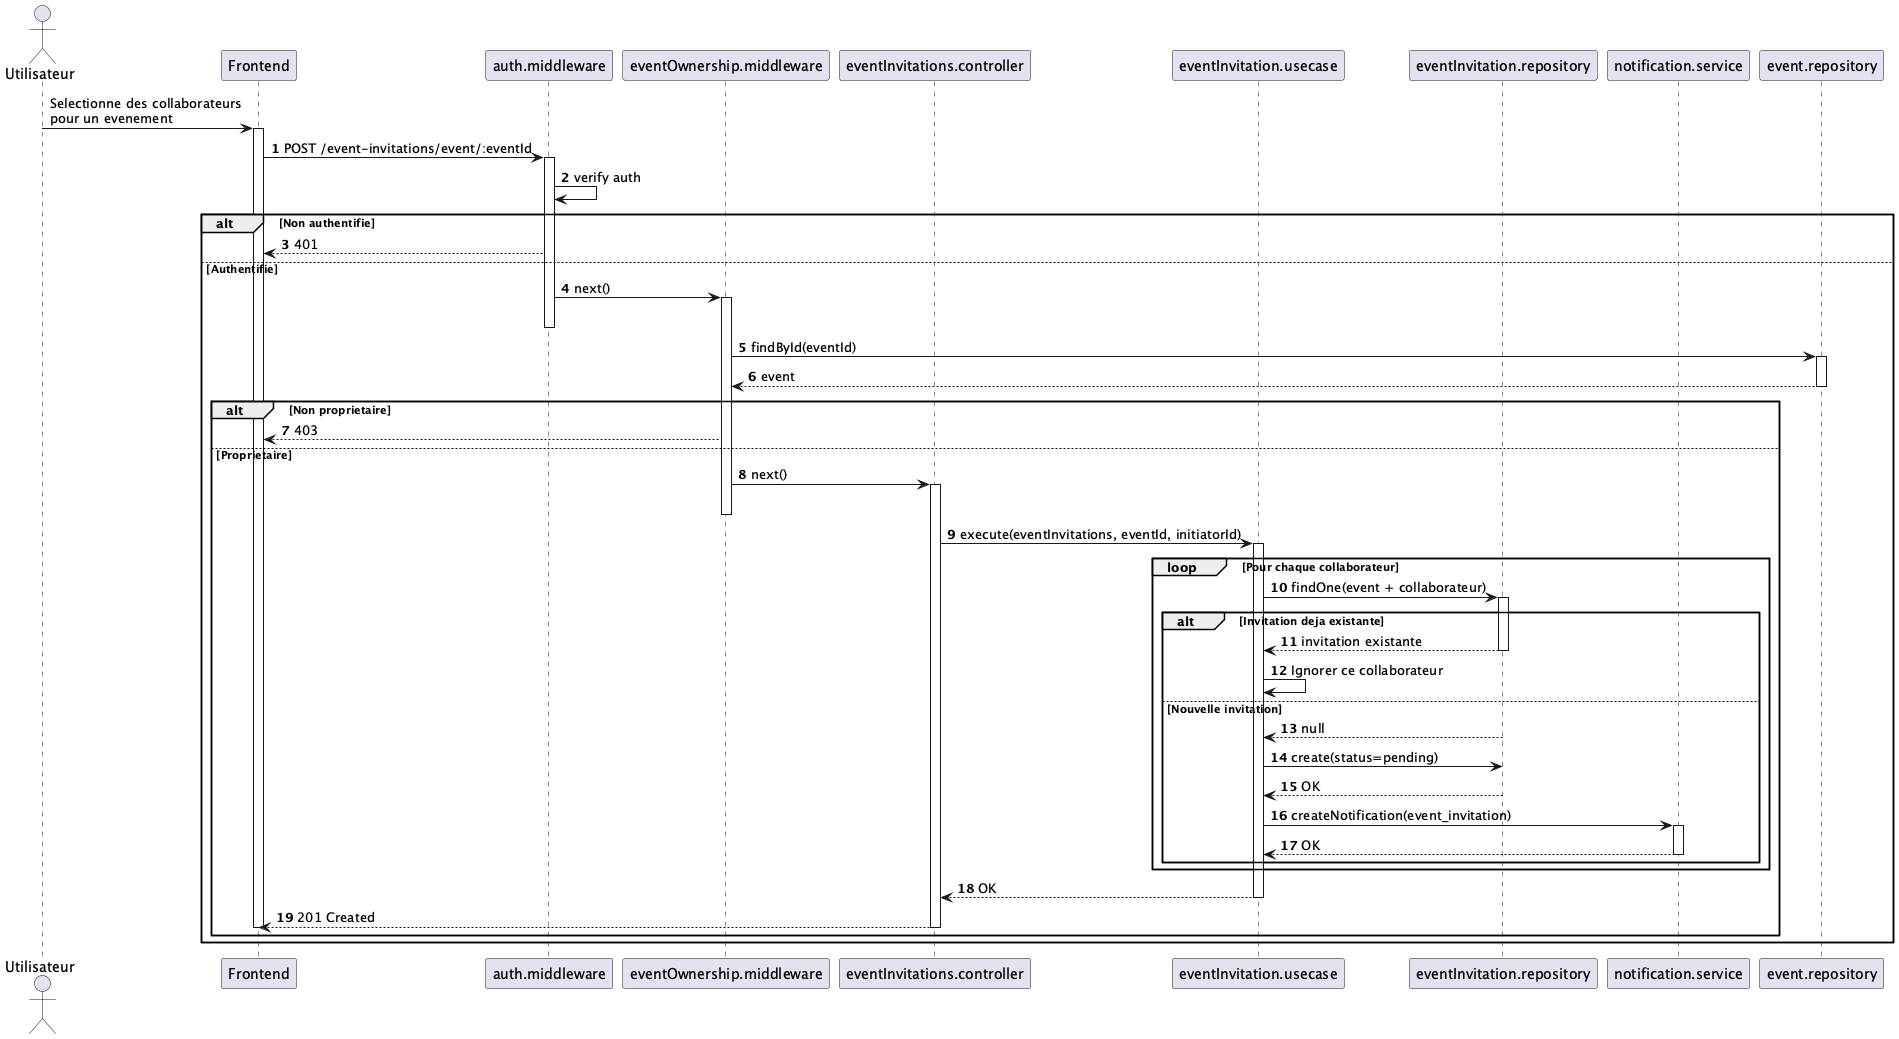

The diagram above was rendered by PlantUML. Its source (embedded in the PNG):
@startuml
!pragma layout smetana

skinparam shadowing false
autonumber

actor "Utilisateur" as user
participant "Frontend" as fe
participant "auth.middleware" as authMw
participant "eventOwnership.middleware" as ownerMw
participant "eventInvitations.controller" as ctrl
participant "eventInvitation.usecase" as action
participant "eventInvitation.repository" as invitationRepo
participant "notification.service" as notif
participant "event.repository" as eventRepo

autonumber stop
user -> fe : Selectionne des collaborateurs\npour un evenement
activate fe
autonumber resume

fe -> authMw : POST /event-invitations/event/:eventId
activate authMw
authMw -> authMw : verify auth

alt Non authentifie
  authMw --> fe : 401
else Authentifie
  authMw -> ownerMw : next()
  activate ownerMw
  deactivate authMw

  ownerMw -> eventRepo : findById(eventId)
  activate eventRepo
  eventRepo --> ownerMw : event
  deactivate eventRepo

  alt Non proprietaire
    ownerMw --> fe : 403
  else Proprietaire
    ownerMw -> ctrl : next()
    activate ctrl
    deactivate ownerMw

    ctrl -> action : execute(eventInvitations, eventId, initiatorId)
    activate action

    loop Pour chaque collaborateur
      action -> invitationRepo : findOne(event + collaborateur)
      activate invitationRepo

      alt Invitation deja existante
        invitationRepo --> action : invitation existante
        deactivate invitationRepo
        action -> action : Ignorer ce collaborateur
      else Nouvelle invitation
        invitationRepo --> action : null

        action -> invitationRepo : create(status=pending)
        invitationRepo --> action : OK
        deactivate invitationRepo

        action -> notif : createNotification(event_invitation)
        activate notif
        notif --> action : OK
        deactivate notif
      end
    end

    action --> ctrl : OK
    deactivate action
    ctrl --> fe : 201 Created
    deactivate ctrl
    deactivate fe
  end
end

@enduml